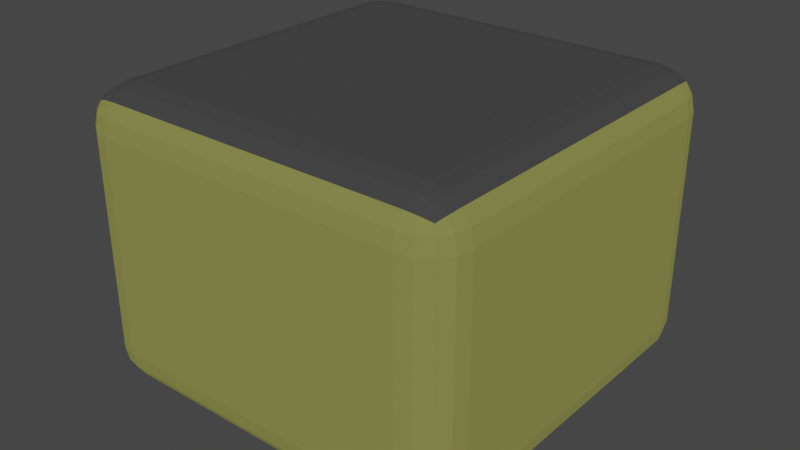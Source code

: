 # Source: TileSimple_Standard1.blend  (saved by Blender 3.4.6; exported with 4.5.12 LTS)
import bpy
from mathutils import Matrix  # noqa: F401  (used for matrix-valued properties, if any)

bpy.ops.wm.read_factory_settings(use_empty=True)
scene = bpy.context.scene
scene.name = 'Scene'

# ---- collections
col_collection = bpy.data.collections.new('Collection'); scene.collection.children.link(col_collection)

# ---- images (referenced by path relative to the original .blend; pixels are not part of the script)
import os
ASSET_DIR = os.environ.get("B2B_ASSET_DIR", "")  # directory of the original .blend (textures are referenced by path, not embedded)
HERE = os.path.dirname(os.path.abspath(__file__))  # packed textures are extracted next to this script under _unpacked/

def load_image(name, relpath, width, height, colorspace="sRGB"):
    """Load a texture the original file referenced (path relative to the .blend, or extracted next to this script)."""
    p = next((c for c in (os.path.join(HERE, relpath), os.path.join(ASSET_DIR, relpath)) if relpath and os.path.exists(c)), "")
    if p:
        img = bpy.data.images.load(p, check_existing=True)
        img.name = name
    else:  # same state as the original file: an image datablock whose file is absent (Cycles renders it pink)
        img = bpy.data.images.new(name, width, height)
        img.source = "FILE"
        img.filepath = "//" + (relpath or name)
    img.colorspace_settings.name = colorspace
    return img
img_repeatingrock_png = load_image('RepeatingRock.png', 'RepeatingRock.png', 1024, 1024, 'sRGB')
img_grasstileset_simple = load_image('GrassTileset_Simple', 'GrassTileset_Simple.png', 1024, 1024, 'sRGB')
img_ground_stone_png_001 = load_image('Ground_Stone.png.001', 'Ground_Stone_Shadowed.png', 1024, 1024, 'sRGB')
img_tileaobake_002 = load_image('TileAOBake.002', 'TileAOBake.png', 1024, 1024, 'sRGB')

# ---- materials (node trees are filled in below, after node groups)
mat_grasssideroad = bpy.data.materials.new('GrassSideRoad')
mat_grasssideroad.alpha_threshold = 0.0
mat_grasssideroad.line_color = (0.0, 0.0, 0.0, 1.0)
mat_grasstoproad = bpy.data.materials.new('GrassTopRoad')

# ---- material node trees
mat_grasssideroad.use_nodes = True; mat_grasssideroad.node_tree.nodes.clear()
_N = mat_grasssideroad.node_tree.nodes; _L = mat_grasssideroad.node_tree.links
n0 = _N.new('ShaderNodeOutputMaterial'); n0.name = 'Material Output'; n0.location = (1895, 238)
n1 = _N.new('ShaderNodeBsdfPrincipled'); n1.name = 'Principled BSDF'; n1.location = (1605, 238)
n1.distribution = 'GGX'
n1.subsurface_method = 'BURLEY'
n1.inputs[2].default_value = 0.4
n1.inputs[3].default_value = 1.45
n1.inputs[13].default_value = 0.0
n1.inputs[28].default_value = 1.0
n2 = _N.new('ShaderNodeValToRGB'); n2.name = 'ColorRamp'; n2.location = (495, 346)
while len(n2.color_ramp.elements) > 1: n2.color_ramp.elements.remove(n2.color_ramp.elements[-1])
n2.color_ramp.elements[0].position = 0.00202; n2.color_ramp.elements[0].color = (0.005244, 0.01955, 0.0, 1.0)
_e = n2.color_ramp.elements.new(0.2101); _e.color = (0.0009105, 0.05127, 0.0, 1.0)
_e = n2.color_ramp.elements.new(0.5182); _e.color = (0.4223, 0.2723, 0.1215, 1.0)
_e = n2.color_ramp.elements.new(1.0); _e.color = (1.0, 0.8693, 0.6278, 1.0)
n3 = _N.new('NodeReroute'); n3.name = 'Reroute'; n3.location = (1508, 111)
n3.width = 16
n4 = _N.new('ShaderNodeNewGeometry'); n4.name = 'Geometry'; n4.location = (-1551, 429)
n5 = _N.new('ShaderNodeCombineXYZ'); n5.name = 'Combine XYZ.001'; n5.location = (-1059, 452)
n6 = _N.new('ShaderNodeCombineXYZ'); n6.name = 'Combine XYZ'; n6.location = (-1058, 601)
n7 = _N.new('ShaderNodeCombineXYZ'); n7.name = 'Combine XYZ.002'; n7.location = (-1061, 313)
n8 = _N.new('ShaderNodeTexImage'); n8.name = 'Image Texture.002'; n8.location = (-458, 644)
n8.image = img_repeatingrock_png
n9 = _N.new('ShaderNodeTexImage'); n9.name = 'Image Texture.001'; n9.location = (-453, 347)
n9.image = img_repeatingrock_png
n10 = _N.new('ShaderNodeTexImage'); n10.name = 'Image Texture'; n10.location = (-459, 51)
n10.image = img_repeatingrock_png
n11 = _N.new('ShaderNodeMapping'); n11.name = 'Mapping.003'; n11.location = (-834, 37)
n12 = _N.new('ShaderNodeMath'); n12.name = 'Math'; n12.location = (-336, -206)
n12.operation = 'ABSOLUTE'
n13 = _N.new('ShaderNodeMix'); n13.name = 'Mix'; n13.location = (-8, 363)
n13.data_type = 'RGBA'
n14 = _N.new('ShaderNodeSeparateXYZ'); n14.name = 'Separate XYZ.001'; n14.location = (-842, -319)
n15 = _N.new('ShaderNodeMath'); n15.name = 'Math.001'; n15.location = (-335, -369)
n15.operation = 'ABSOLUTE'
n16 = _N.new('ShaderNodeMapping'); n16.name = 'Mapping.002'; n16.location = (-827, 353)
n17 = _N.new('ShaderNodeMapping'); n17.name = 'Mapping.004'; n17.location = (-825, 638)
n18 = _N.new('ShaderNodeSeparateXYZ'); n18.name = 'Separate XYZ'; n18.location = (-1288, 510)
n19 = _N.new('ShaderNodeValue'); n19.name = 'Value'; n19.location = (-1177, 88)
n19.outputs[0].default_value = 1.0
n20 = _N.new('ShaderNodeMix'); n20.name = 'Mix.001'; n20.location = (198, 258)
n20.data_type = 'RGBA'
n21 = _N.new('ShaderNodeTexImage'); n21.name = 'Image Texture.004'; n21.location = (1927, -38)
n21.image = img_grasstileset_simple
_L.new(n1.outputs[0], n0.inputs[0])
_L.new(n4.outputs[0], n18.inputs[0])
_L.new(n4.outputs[1], n14.inputs[0])
_L.new(n18.outputs[0], n6.inputs[0])
_L.new(n18.outputs[1], n6.inputs[1])
_L.new(n18.outputs[1], n5.inputs[0])
_L.new(n18.outputs[0], n7.inputs[0])
_L.new(n18.outputs[2], n7.inputs[1])
_L.new(n6.outputs[0], n17.inputs[0])
_L.new(n5.outputs[0], n16.inputs[0])
_L.new(n7.outputs[0], n11.inputs[0])
_L.new(n13.outputs[2], n20.inputs[6])
_L.new(n8.outputs[0], n13.inputs[6])
_L.new(n9.outputs[0], n13.inputs[7])
_L.new(n10.outputs[0], n20.inputs[7])
_L.new(n14.outputs[0], n12.inputs[0])
_L.new(n14.outputs[1], n15.inputs[0])
_L.new(n12.outputs[0], n13.inputs[0])
_L.new(n15.outputs[0], n20.inputs[0])
_L.new(n3.outputs[0], n1.inputs[0])
_L.new(n11.outputs[0], n10.inputs[0])
_L.new(n16.outputs[0], n9.inputs[0])
_L.new(n17.outputs[0], n8.inputs[0])
_L.new(n18.outputs[2], n5.inputs[1])
_L.new(n19.outputs[0], n17.inputs[3])
_L.new(n19.outputs[0], n16.inputs[3])
_L.new(n19.outputs[0], n11.inputs[3])
_L.new(n20.outputs[2], n2.inputs[0])
_L.new(n3.outputs[0], n1.inputs[27])
_L.new(n2.outputs[0], n3.inputs[0])
n0.is_active_output = True
mat_grasstoproad.use_nodes = True; mat_grasstoproad.node_tree.nodes.clear()
_N = mat_grasstoproad.node_tree.nodes; _L = mat_grasstoproad.node_tree.links
n0 = _N.new('ShaderNodeBsdfPrincipled'); n0.name = 'Principled BSDF'; n0.location = (318, 300)
n0.distribution = 'GGX'
n0.subsurface_method = 'RANDOM_WALK_SKIN'
n0.inputs[3].default_value = 1.45
n0.inputs[13].default_value = 0.0
n0.inputs[28].default_value = 1.0
n1 = _N.new('ShaderNodeOutputMaterial'); n1.name = 'Material Output'; n1.location = (608, 300)
n2 = _N.new('NodeReroute'); n2.name = 'Reroute'; n2.location = (130, 69)
n2.width = 16
n3 = _N.new('ShaderNodeMix'); n3.name = 'Mix.001'; n3.location = (-948, 134)
n3.data_type = 'RGBA'
n4 = _N.new('ShaderNodeTexImage'); n4.name = 'Image Texture.002'; n4.location = (-1598, 223)
n4.image = img_ground_stone_png_001
n5 = _N.new('ShaderNodeSeparateXYZ'); n5.name = 'Separate XYZ'; n5.location = (-2434, 386)
n6 = _N.new('ShaderNodeMapping'); n6.name = 'Mapping.004'; n6.location = (-1970, 514)
n7 = _N.new('ShaderNodeTexImage'); n7.name = 'Image Texture.003'; n7.location = (-1603, 519)
n7.image = img_ground_stone_png_001
n8 = _N.new('ShaderNodeCombineXYZ'); n8.name = 'Combine XYZ.001'; n8.location = (-2204, 328)
n9 = _N.new('ShaderNodeValue'); n9.name = 'Value'; n9.location = (-2322, -37)
n9.outputs[0].default_value = 1.2
n10 = _N.new('ShaderNodeCombineXYZ'); n10.name = 'Combine XYZ.002'; n10.location = (-2206, 189)
n11 = _N.new('ShaderNodeMapping'); n11.name = 'Mapping.003'; n11.location = (-1979, -87)
n12 = _N.new('ShaderNodeSeparateXYZ'); n12.name = 'Separate XYZ.001'; n12.location = (-1987, -443)
n13 = _N.new('ShaderNodeCombineXYZ'); n13.name = 'Combine XYZ'; n13.location = (-2203, 477)
n14 = _N.new('ShaderNodeTexImage'); n14.name = 'Image Texture.004'; n14.location = (-1605, -73)
n14.image = img_ground_stone_png_001
n15 = _N.new('ShaderNodeNewGeometry'); n15.name = 'Geometry'; n15.location = (-2696, 304)
n16 = _N.new('ShaderNodeMix'); n16.name = 'Mix'; n16.location = (-1154, 239)
n16.data_type = 'RGBA'
n17 = _N.new('ShaderNodeMapping'); n17.name = 'Mapping.002'; n17.location = (-1972, 228)
n18 = _N.new('ShaderNodeMath'); n18.name = 'Math.001'; n18.location = (-1480, -493)
n18.operation = 'ABSOLUTE'
n19 = _N.new('ShaderNodeMath'); n19.name = 'Math'; n19.location = (-1482, -330)
n19.operation = 'ABSOLUTE'
n20 = _N.new('ShaderNodeTexImage'); n20.name = 'Image Texture'; n20.location = (-734, -124)
n20.image = img_tileaobake_002
n21 = _N.new('ShaderNodeValToRGB'); n21.name = 'ColorRamp.001'; n21.location = (-414, -98)
while len(n21.color_ramp.elements) > 1: n21.color_ramp.elements.remove(n21.color_ramp.elements[-1])
n21.color_ramp.elements[0].position = 0.0; n21.color_ramp.elements[0].color = (0.0, 0.0, 0.0, 1.0)
_e = n21.color_ramp.elements.new(0.3838); _e.color = (1.0, 1.0, 1.0, 1.0)
n22 = _N.new('ShaderNodeValToRGB'); n22.name = 'ColorRamp'; n22.location = (-728, 158)
while len(n22.color_ramp.elements) > 1: n22.color_ramp.elements.remove(n22.color_ramp.elements[-1])
n22.color_ramp.elements[0].position = 0.0; n22.color_ramp.elements[0].color = (0.1123, 0.07812, 0.0376, 1.0)
_e = n22.color_ramp.elements.new(0.01818); _e.color = (0.04338, 0.03265, 0.01963, 1.0)
_e = n22.color_ramp.elements.new(0.2737); _e.color = (0.02079, 0.02079, 0.02079, 1.0)
_e = n22.color_ramp.elements.new(1.0); _e.color = (0.2874, 0.2874, 0.2874, 1.0)
n23 = _N.new('ShaderNodeTexImage'); n23.name = 'Image Texture.001'; n23.location = (877, -43)
n23.image = img_grasstileset_simple
n24 = _N.new('ShaderNodeTexImage'); n24.name = 'Image Texture.005'; n24.location = (877, -43)
n24.image = img_grasstileset_simple
_L.new(n0.outputs[0], n1.inputs[0])
_L.new(n2.outputs[0], n0.inputs[0])
_L.new(n2.outputs[0], n0.inputs[27])
_L.new(n15.outputs[0], n5.inputs[0])
_L.new(n15.outputs[1], n12.inputs[0])
_L.new(n5.outputs[0], n13.inputs[0])
_L.new(n5.outputs[1], n13.inputs[1])
_L.new(n5.outputs[1], n8.inputs[0])
_L.new(n5.outputs[0], n10.inputs[0])
_L.new(n5.outputs[2], n10.inputs[1])
_L.new(n13.outputs[0], n6.inputs[0])
_L.new(n8.outputs[0], n17.inputs[0])
_L.new(n10.outputs[0], n11.inputs[0])
_L.new(n16.outputs[2], n3.inputs[6])
_L.new(n7.outputs[0], n16.inputs[6])
_L.new(n4.outputs[0], n16.inputs[7])
_L.new(n14.outputs[0], n3.inputs[7])
_L.new(n12.outputs[0], n19.inputs[0])
_L.new(n12.outputs[1], n18.inputs[0])
_L.new(n19.outputs[0], n16.inputs[0])
_L.new(n18.outputs[0], n3.inputs[0])
_L.new(n11.outputs[0], n14.inputs[0])
_L.new(n17.outputs[0], n4.inputs[0])
_L.new(n6.outputs[0], n7.inputs[0])
_L.new(n5.outputs[2], n8.inputs[1])
_L.new(n9.outputs[0], n6.inputs[3])
_L.new(n9.outputs[0], n17.inputs[3])
_L.new(n9.outputs[0], n11.inputs[3])
_L.new(n22.outputs[0], n2.inputs[0])
_L.new(n3.outputs[2], n22.inputs[0])
_L.new(n20.outputs[0], n21.inputs[0])
n1.is_active_output = True

# ---- world
world_world = bpy.data.worlds.new('World'); scene.world = world_world
world_world.use_nodes = True; world_world.node_tree.nodes.clear()
_N = world_world.node_tree.nodes; _L = world_world.node_tree.links
n0 = _N.new('ShaderNodeOutputWorld'); n0.name = 'World Output'; n0.location = (300, 300)
n1 = _N.new('ShaderNodeBackground'); n1.name = 'Background'; n1.location = (10, 300)
n1.inputs[0].default_value = (0.05088, 0.05088, 0.05088, 1.0)
_L.new(n1.outputs[0], n0.inputs[0])
n0.is_active_output = True
world_world.color = (0.05088, 0.05088, 0.05088)
world_world.use_sun_shadow = False
world_world.sun_shadow_jitter_overblur = 0.0

# ---- meshes
me_cube = bpy.data.meshes.new('Cube')
me_cube.from_pydata([(0.0, 0.0, 0.75), (0.0, 0.0, 0.0), (0.0, -1.0, 0.75), (0.0, -1.0, 0.0), (-1.0, 0.0, 0.75), (-1.0, 0.0, 0.0), (-1.0, -1.0, 0.75), (-1.0, -1.0, 0.0)], [], [(0, 4, 6, 2), (3, 2, 6, 7), (7, 6, 4, 5), (5, 1, 3, 7), (1, 0, 2, 3), (5, 4, 0, 1)])
me_cube.polygons.foreach_set('material_index', [1, 0, 0, 0, 0, 0])
_uv = me_cube.uv_layers.new(name='UVMap')
_uv.uv.foreach_set('vector', [0.625, 0.5, 0.875, 0.5, 0.875, 0.75, 0.625, 0.75, 0.375, 0.75, 0.625, 0.75, 0.625, 1.0, 0.375, 1.0, 0.375, 0.0, 0.625, 0.0, 0.625, 0.25, 0.375, 0.25, 0.125, 0.5, 0.375, 0.5, 0.375, 0.75, 0.125, 0.75, 0.375, 0.5, 0.625, 0.5, 0.625, 0.75, 0.375, 0.75, 0.375, 0.25, 0.625, 0.25, 0.625, 0.5, 0.375, 0.5])
me_cube.materials.append(mat_grasssideroad)
me_cube.materials.append(mat_grasstoproad)
me_cube.use_mirror_vertex_groups = False
me_cube.update()

# ---- objects
ob_cube = bpy.data.objects.new('Cube', me_cube)

# ---- transforms, parenting, visibility, modifiers, constraints
ob_cube.location = (0.0, 0.0, 0.0)
ob_cube.lock_rotations_4d = False
ob_cube.empty_display_type = 'ARROWS'
ob_cube.lineart.crease_threshold = 0.0
_m = ob_cube.modifiers.new('Bevel', 'BEVEL')
_m.segments = 4

# ---- collection membership
col_collection.objects.link(ob_cube)

# ---- scene / render settings (as saved in the file)
scene.frame_start = 1; scene.frame_end = 250; scene.frame_set(1)
scene.render.engine = 'CYCLES'
scene.cycles.sampling_pattern = 'TABULATED_SOBOL'
scene.cycles.use_light_tree = False
scene.cycles.bake_type = 'EMIT'
scene.view_settings.view_transform = 'Filmic'
bpy.context.view_layer.update()

# ---- added for rendering (the .blend has no active camera and no usable light): camera, sun
cam_auto = bpy.data.cameras.new('AutoCamera')
cam_auto.lens = 50.0
cam_auto.sensor_width = 36.0
cam_auto.clip_end = 1000.0
ob_auto_camera = bpy.data.objects.new('AutoCamera', cam_auto)
scene.collection.objects.link(ob_auto_camera)
ob_auto_camera.location = (0.981082, -2.2773, 1.55987)
ob_auto_camera.rotation_euler = (1.09748, -7.21219e-08, 0.694738)
scene.camera = ob_auto_camera
light_auto_sun = bpy.data.lights.new('AutoSun', 'SUN')
light_auto_sun.energy = 3.0
light_auto_sun.angle = 0.0523599
ob_auto_sun = bpy.data.objects.new('AutoSun', light_auto_sun)
scene.collection.objects.link(ob_auto_sun)
ob_auto_sun.rotation_euler = (0.872665, 0.174533, 0.523599)
bpy.context.view_layer.update()
